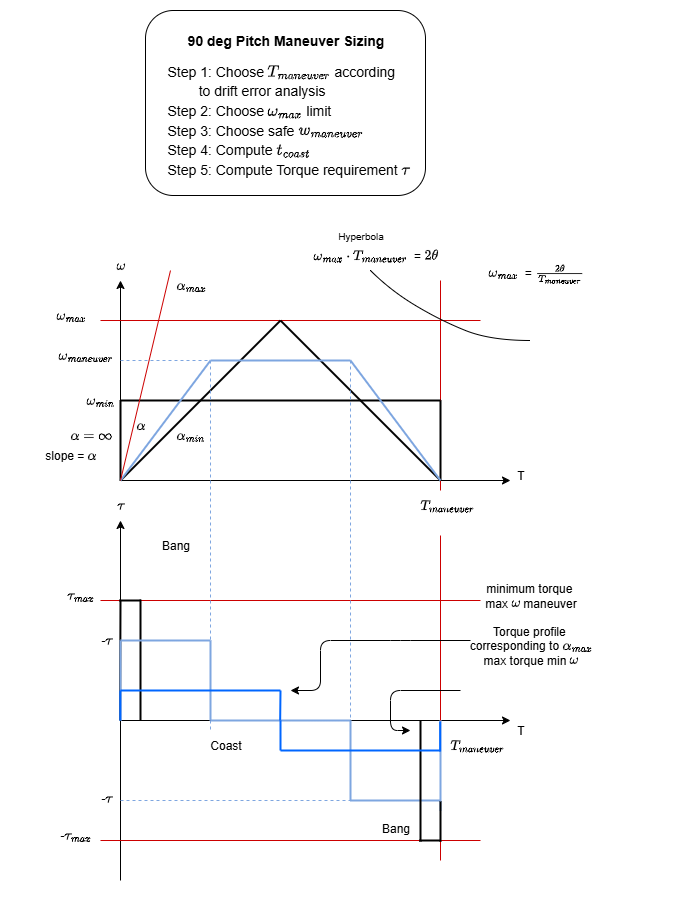

The diagram above was exported from draw.io. Its source (the exported page's mxGraphModel, read from the mxfile embedded in the PNG):
<mxGraphModel dx="1011" dy="637" grid="1" gridSize="10" guides="1" tooltips="1" connect="1" arrows="1" fold="1" page="1" pageScale="1" pageWidth="1169" pageHeight="1654" math="1" shadow="0">
  <root>
    <mxCell id="0" />
    <mxCell id="1" parent="0" />
    <mxCell id="eeCWz9_GqexhfhAyQiQK-57" value="" style="endArrow=none;html=1;rounded=0;strokeColor=#CC0000;" edge="1" parent="1">
      <mxGeometry width="50" height="50" relative="1" as="geometry">
        <mxPoint x="380" y="600" as="sourcePoint" />
        <mxPoint x="760" y="600" as="targetPoint" />
      </mxGeometry>
    </mxCell>
    <mxCell id="eeCWz9_GqexhfhAyQiQK-75" value="" style="endArrow=none;html=1;rounded=0;strokeWidth=2;" edge="1" parent="1">
      <mxGeometry width="50" height="50" relative="1" as="geometry">
        <mxPoint x="420" y="720" as="sourcePoint" />
        <mxPoint x="420" y="599" as="targetPoint" />
      </mxGeometry>
    </mxCell>
    <mxCell id="eeCWz9_GqexhfhAyQiQK-71" value="" style="endArrow=none;html=1;rounded=0;strokeWidth=2;" edge="1" parent="1">
      <mxGeometry width="50" height="50" relative="1" as="geometry">
        <mxPoint x="399.58" y="720" as="sourcePoint" />
        <mxPoint x="400" y="600" as="targetPoint" />
      </mxGeometry>
    </mxCell>
    <mxCell id="eeCWz9_GqexhfhAyQiQK-1" value="" style="endArrow=classic;html=1;rounded=0;" edge="1" parent="1">
      <mxGeometry width="50" height="50" relative="1" as="geometry">
        <mxPoint x="400" y="480" as="sourcePoint" />
        <mxPoint x="790" y="480" as="targetPoint" />
      </mxGeometry>
    </mxCell>
    <mxCell id="eeCWz9_GqexhfhAyQiQK-2" value="" style="endArrow=classic;html=1;rounded=0;" edge="1" parent="1">
      <mxGeometry width="50" height="50" relative="1" as="geometry">
        <mxPoint x="400" y="480" as="sourcePoint" />
        <mxPoint x="400" y="280" as="targetPoint" />
      </mxGeometry>
    </mxCell>
    <mxCell id="eeCWz9_GqexhfhAyQiQK-3" value="" style="endArrow=none;html=1;rounded=0;strokeColor=#CC0000;" edge="1" parent="1">
      <mxGeometry width="50" height="50" relative="1" as="geometry">
        <mxPoint x="720" y="490" as="sourcePoint" />
        <mxPoint x="720" y="280" as="targetPoint" />
      </mxGeometry>
    </mxCell>
    <mxCell id="eeCWz9_GqexhfhAyQiQK-4" value="&amp;nbsp;\(T_{maneuver}\)" style="text;html=1;align=center;verticalAlign=middle;resizable=0;points=[];autosize=1;strokeColor=none;fillColor=none;" vertex="1" parent="1">
      <mxGeometry x="665" y="490" width="120" height="30" as="geometry" />
    </mxCell>
    <mxCell id="eeCWz9_GqexhfhAyQiQK-5" value="" style="endArrow=none;html=1;rounded=0;strokeColor=#CC0000;" edge="1" parent="1">
      <mxGeometry width="50" height="50" relative="1" as="geometry">
        <mxPoint x="380" y="320" as="sourcePoint" />
        <mxPoint x="760" y="320" as="targetPoint" />
      </mxGeometry>
    </mxCell>
    <mxCell id="eeCWz9_GqexhfhAyQiQK-6" value="&amp;nbsp;\(\omega_{max}\)&amp;nbsp;" style="text;html=1;align=center;verticalAlign=middle;resizable=0;points=[];autosize=1;strokeColor=none;fillColor=none;" vertex="1" parent="1">
      <mxGeometry x="290" y="300" width="120" height="30" as="geometry" />
    </mxCell>
    <mxCell id="eeCWz9_GqexhfhAyQiQK-7" value="" style="endArrow=none;html=1;rounded=0;strokeWidth=2;" edge="1" parent="1">
      <mxGeometry width="50" height="50" relative="1" as="geometry">
        <mxPoint x="400" y="480" as="sourcePoint" />
        <mxPoint x="560" y="320" as="targetPoint" />
      </mxGeometry>
    </mxCell>
    <mxCell id="eeCWz9_GqexhfhAyQiQK-8" value="" style="endArrow=none;html=1;rounded=0;strokeWidth=2;" edge="1" parent="1">
      <mxGeometry width="50" height="50" relative="1" as="geometry">
        <mxPoint x="720" y="480" as="sourcePoint" />
        <mxPoint x="560" y="320" as="targetPoint" />
      </mxGeometry>
    </mxCell>
    <mxCell id="eeCWz9_GqexhfhAyQiQK-12" value="\(\omega_{max}\)&amp;nbsp;&amp;nbsp;= \(\frac{2\theta}{T_{maneuver}}\)&lt;div&gt;&lt;br&gt;&lt;/div&gt;" style="text;html=1;align=center;verticalAlign=middle;resizable=0;points=[];autosize=1;strokeColor=none;fillColor=none;" vertex="1" parent="1">
      <mxGeometry x="665" y="260" width="300" height="40" as="geometry" />
    </mxCell>
    <mxCell id="eeCWz9_GqexhfhAyQiQK-14" value="" style="endArrow=none;html=1;rounded=0;strokeWidth=2;" edge="1" parent="1">
      <mxGeometry width="50" height="50" relative="1" as="geometry">
        <mxPoint x="400" y="480" as="sourcePoint" />
        <mxPoint x="400" y="400" as="targetPoint" />
      </mxGeometry>
    </mxCell>
    <mxCell id="eeCWz9_GqexhfhAyQiQK-15" value="" style="endArrow=none;html=1;rounded=0;strokeWidth=2;" edge="1" parent="1">
      <mxGeometry width="50" height="50" relative="1" as="geometry">
        <mxPoint x="720" y="400" as="sourcePoint" />
        <mxPoint x="400" y="400" as="targetPoint" />
      </mxGeometry>
    </mxCell>
    <mxCell id="eeCWz9_GqexhfhAyQiQK-16" value="" style="endArrow=none;html=1;rounded=0;strokeWidth=2;" edge="1" parent="1">
      <mxGeometry width="50" height="50" relative="1" as="geometry">
        <mxPoint x="720" y="480" as="sourcePoint" />
        <mxPoint x="720" y="400" as="targetPoint" />
      </mxGeometry>
    </mxCell>
    <mxCell id="eeCWz9_GqexhfhAyQiQK-18" value="" style="endArrow=none;html=1;rounded=0;curved=1;" edge="1" parent="1">
      <mxGeometry width="50" height="50" relative="1" as="geometry">
        <mxPoint x="650" y="270" as="sourcePoint" />
        <mxPoint x="810" y="340" as="targetPoint" />
        <Array as="points">
          <mxPoint x="670" y="290" />
          <mxPoint x="720" y="320" />
          <mxPoint x="770" y="340" />
        </Array>
      </mxGeometry>
    </mxCell>
    <mxCell id="eeCWz9_GqexhfhAyQiQK-19" value="\(\omega_{max} \cdot T_{maneuver}\)&amp;nbsp; = \(2\theta\)" style="text;html=1;align=center;verticalAlign=middle;resizable=0;points=[];autosize=1;strokeColor=none;fillColor=none;" vertex="1" parent="1">
      <mxGeometry x="510" y="240" width="290" height="30" as="geometry" />
    </mxCell>
    <mxCell id="eeCWz9_GqexhfhAyQiQK-20" value="slope = \(\alpha\)" style="text;html=1;align=center;verticalAlign=middle;resizable=0;points=[];autosize=1;strokeColor=none;fillColor=none;" vertex="1" parent="1">
      <mxGeometry x="295" y="440" width="110" height="30" as="geometry" />
    </mxCell>
    <mxCell id="eeCWz9_GqexhfhAyQiQK-21" value="&amp;nbsp;\(\alpha = \infty\)&amp;nbsp;" style="text;html=1;align=center;verticalAlign=middle;resizable=0;points=[];autosize=1;strokeColor=none;fillColor=none;" vertex="1" parent="1">
      <mxGeometry x="310" y="420" width="120" height="30" as="geometry" />
    </mxCell>
    <mxCell id="eeCWz9_GqexhfhAyQiQK-22" value="&amp;nbsp;\(\alpha_{min}\)&amp;nbsp;" style="text;html=1;align=center;verticalAlign=middle;resizable=0;points=[];autosize=1;strokeColor=none;fillColor=none;" vertex="1" parent="1">
      <mxGeometry x="415" y="420" width="110" height="30" as="geometry" />
    </mxCell>
    <mxCell id="eeCWz9_GqexhfhAyQiQK-23" value="" style="endArrow=none;html=1;rounded=0;strokeColor=#7EA6E0;strokeWidth=2;" edge="1" parent="1">
      <mxGeometry width="50" height="50" relative="1" as="geometry">
        <mxPoint x="400" y="480" as="sourcePoint" />
        <mxPoint x="490" y="360" as="targetPoint" />
      </mxGeometry>
    </mxCell>
    <mxCell id="eeCWz9_GqexhfhAyQiQK-24" value="" style="endArrow=none;html=1;rounded=0;strokeColor=#7EA6E0;strokeWidth=2;" edge="1" parent="1">
      <mxGeometry width="50" height="50" relative="1" as="geometry">
        <mxPoint x="490" y="360" as="sourcePoint" />
        <mxPoint x="630" y="360" as="targetPoint" />
      </mxGeometry>
    </mxCell>
    <mxCell id="eeCWz9_GqexhfhAyQiQK-25" value="" style="endArrow=none;html=1;rounded=0;strokeColor=#7EA6E0;strokeWidth=2;" edge="1" parent="1">
      <mxGeometry width="50" height="50" relative="1" as="geometry">
        <mxPoint x="630" y="360" as="sourcePoint" />
        <mxPoint x="720" y="480" as="targetPoint" />
      </mxGeometry>
    </mxCell>
    <mxCell id="eeCWz9_GqexhfhAyQiQK-26" value="&amp;nbsp;\(\alpha\)&amp;nbsp;" style="text;html=1;align=center;verticalAlign=middle;resizable=0;points=[];autosize=1;strokeColor=none;fillColor=none;" vertex="1" parent="1">
      <mxGeometry x="380" y="410" width="80" height="30" as="geometry" />
    </mxCell>
    <mxCell id="eeCWz9_GqexhfhAyQiQK-27" value="&amp;nbsp;\(\omega_{maneuver}\)&amp;nbsp;" style="text;html=1;align=center;verticalAlign=middle;resizable=0;points=[];autosize=1;strokeColor=none;fillColor=none;" vertex="1" parent="1">
      <mxGeometry x="290" y="340" width="150" height="30" as="geometry" />
    </mxCell>
    <mxCell id="eeCWz9_GqexhfhAyQiQK-30" value="&amp;nbsp;\(\omega_{min}\)&amp;nbsp;" style="text;html=1;align=center;verticalAlign=middle;resizable=0;points=[];autosize=1;strokeColor=none;fillColor=none;" vertex="1" parent="1">
      <mxGeometry x="320" y="385" width="120" height="30" as="geometry" />
    </mxCell>
    <mxCell id="eeCWz9_GqexhfhAyQiQK-31" value="" style="endArrow=none;html=1;rounded=0;strokeColor=#7EA6E0;strokeWidth=1;dashed=1;" edge="1" parent="1">
      <mxGeometry width="50" height="50" relative="1" as="geometry">
        <mxPoint x="400" y="360" as="sourcePoint" />
        <mxPoint x="490" y="360" as="targetPoint" />
      </mxGeometry>
    </mxCell>
    <mxCell id="eeCWz9_GqexhfhAyQiQK-32" value="" style="endArrow=classic;html=1;rounded=0;" edge="1" parent="1">
      <mxGeometry width="50" height="50" relative="1" as="geometry">
        <mxPoint x="400" y="720" as="sourcePoint" />
        <mxPoint x="790" y="720" as="targetPoint" />
      </mxGeometry>
    </mxCell>
    <mxCell id="eeCWz9_GqexhfhAyQiQK-33" value="" style="endArrow=classic;html=1;rounded=0;" edge="1" parent="1">
      <mxGeometry width="50" height="50" relative="1" as="geometry">
        <mxPoint x="400" y="880" as="sourcePoint" />
        <mxPoint x="400" y="520" as="targetPoint" />
      </mxGeometry>
    </mxCell>
    <mxCell id="eeCWz9_GqexhfhAyQiQK-34" value="" style="endArrow=none;html=1;rounded=0;strokeColor=#CC0000;" edge="1" parent="1">
      <mxGeometry width="50" height="50" relative="1" as="geometry">
        <mxPoint x="720" y="860" as="sourcePoint" />
        <mxPoint x="720" y="535" as="targetPoint" />
      </mxGeometry>
    </mxCell>
    <mxCell id="eeCWz9_GqexhfhAyQiQK-36" value="&amp;nbsp;\(\omega\)&amp;nbsp;" style="text;html=1;align=center;verticalAlign=middle;resizable=0;points=[];autosize=1;strokeColor=none;fillColor=none;" vertex="1" parent="1">
      <mxGeometry x="360" y="250" width="80" height="30" as="geometry" />
    </mxCell>
    <mxCell id="eeCWz9_GqexhfhAyQiQK-37" value="T" style="text;html=1;align=center;verticalAlign=middle;resizable=0;points=[];autosize=1;strokeColor=none;fillColor=none;" vertex="1" parent="1">
      <mxGeometry x="785" y="460" width="30" height="30" as="geometry" />
    </mxCell>
    <mxCell id="eeCWz9_GqexhfhAyQiQK-38" value="T" style="text;html=1;align=center;verticalAlign=middle;resizable=0;points=[];autosize=1;strokeColor=none;fillColor=none;" vertex="1" parent="1">
      <mxGeometry x="785" y="715" width="30" height="30" as="geometry" />
    </mxCell>
    <mxCell id="eeCWz9_GqexhfhAyQiQK-39" value="&lt;font style=&quot;font-size: 10px;&quot;&gt;Hyperbola&lt;/font&gt;" style="text;html=1;align=center;verticalAlign=middle;resizable=0;points=[];autosize=1;strokeColor=none;fillColor=none;" vertex="1" parent="1">
      <mxGeometry x="605" y="220" width="70" height="30" as="geometry" />
    </mxCell>
    <mxCell id="eeCWz9_GqexhfhAyQiQK-40" value="" style="endArrow=none;html=1;rounded=0;strokeColor=#CC0000;" edge="1" parent="1">
      <mxGeometry width="50" height="50" relative="1" as="geometry">
        <mxPoint x="400" y="480" as="sourcePoint" />
        <mxPoint x="450" y="270" as="targetPoint" />
      </mxGeometry>
    </mxCell>
    <mxCell id="eeCWz9_GqexhfhAyQiQK-41" value="&amp;nbsp;\(\alpha_{max}\)&lt;span style=&quot;background-color: transparent; color: light-dark(rgb(0, 0, 0), rgb(255, 255, 255));&quot;&gt;&amp;nbsp;&lt;/span&gt;" style="text;html=1;align=center;verticalAlign=middle;resizable=0;points=[];autosize=1;strokeColor=none;fillColor=none;" vertex="1" parent="1">
      <mxGeometry x="415" y="270" width="110" height="30" as="geometry" />
    </mxCell>
    <mxCell id="eeCWz9_GqexhfhAyQiQK-43" value="&amp;nbsp;\(T_{maneuver}\)" style="text;html=1;align=center;verticalAlign=middle;resizable=0;points=[];autosize=1;strokeColor=none;fillColor=none;" vertex="1" parent="1">
      <mxGeometry x="695" y="730" width="120" height="30" as="geometry" />
    </mxCell>
    <mxCell id="eeCWz9_GqexhfhAyQiQK-45" value="" style="endArrow=none;html=1;rounded=0;strokeColor=#7EA6E0;strokeWidth=1;dashed=1;" edge="1" parent="1">
      <mxGeometry width="50" height="50" relative="1" as="geometry">
        <mxPoint x="490" y="360" as="sourcePoint" />
        <mxPoint x="490" y="730" as="targetPoint" />
      </mxGeometry>
    </mxCell>
    <mxCell id="eeCWz9_GqexhfhAyQiQK-46" value="" style="endArrow=none;html=1;rounded=0;strokeColor=#7EA6E0;strokeWidth=1;dashed=1;" edge="1" parent="1">
      <mxGeometry width="50" height="50" relative="1" as="geometry">
        <mxPoint x="630" y="360" as="sourcePoint" />
        <mxPoint x="630" y="730" as="targetPoint" />
      </mxGeometry>
    </mxCell>
    <mxCell id="eeCWz9_GqexhfhAyQiQK-47" value="" style="endArrow=none;html=1;rounded=0;strokeColor=#7EA6E0;strokeWidth=2;" edge="1" parent="1">
      <mxGeometry width="50" height="50" relative="1" as="geometry">
        <mxPoint x="400" y="720" as="sourcePoint" />
        <mxPoint x="400" y="640" as="targetPoint" />
      </mxGeometry>
    </mxCell>
    <mxCell id="eeCWz9_GqexhfhAyQiQK-48" value="" style="endArrow=none;html=1;rounded=0;strokeColor=#7EA6E0;strokeWidth=2;" edge="1" parent="1">
      <mxGeometry width="50" height="50" relative="1" as="geometry">
        <mxPoint x="490" y="640" as="sourcePoint" />
        <mxPoint x="400" y="640" as="targetPoint" />
      </mxGeometry>
    </mxCell>
    <mxCell id="eeCWz9_GqexhfhAyQiQK-49" value="" style="endArrow=none;html=1;rounded=0;strokeColor=#7EA6E0;strokeWidth=2;" edge="1" parent="1">
      <mxGeometry width="50" height="50" relative="1" as="geometry">
        <mxPoint x="720" y="800" as="sourcePoint" />
        <mxPoint x="630" y="800" as="targetPoint" />
      </mxGeometry>
    </mxCell>
    <mxCell id="eeCWz9_GqexhfhAyQiQK-50" value="" style="endArrow=none;html=1;rounded=0;strokeColor=#7EA6E0;strokeWidth=2;" edge="1" parent="1">
      <mxGeometry width="50" height="50" relative="1" as="geometry">
        <mxPoint x="490" y="720" as="sourcePoint" />
        <mxPoint x="490" y="640" as="targetPoint" />
      </mxGeometry>
    </mxCell>
    <mxCell id="eeCWz9_GqexhfhAyQiQK-51" value="" style="endArrow=none;html=1;rounded=0;strokeColor=#7EA6E0;strokeWidth=2;" edge="1" parent="1">
      <mxGeometry width="50" height="50" relative="1" as="geometry">
        <mxPoint x="630" y="800" as="sourcePoint" />
        <mxPoint x="630" y="720" as="targetPoint" />
      </mxGeometry>
    </mxCell>
    <mxCell id="eeCWz9_GqexhfhAyQiQK-52" value="" style="endArrow=none;html=1;rounded=0;strokeColor=#7EA6E0;strokeWidth=2;" edge="1" parent="1">
      <mxGeometry width="50" height="50" relative="1" as="geometry">
        <mxPoint x="720" y="810" as="sourcePoint" />
        <mxPoint x="720" y="720" as="targetPoint" />
      </mxGeometry>
    </mxCell>
    <mxCell id="eeCWz9_GqexhfhAyQiQK-53" value="" style="endArrow=none;html=1;rounded=0;strokeColor=#7EA6E0;strokeWidth=2;" edge="1" parent="1">
      <mxGeometry width="50" height="50" relative="1" as="geometry">
        <mxPoint x="630" y="720" as="sourcePoint" />
        <mxPoint x="490" y="720" as="targetPoint" />
      </mxGeometry>
    </mxCell>
    <mxCell id="eeCWz9_GqexhfhAyQiQK-55" value="" style="endArrow=none;html=1;rounded=0;strokeColor=#7EA6E0;strokeWidth=1;dashed=1;" edge="1" parent="1">
      <mxGeometry width="50" height="50" relative="1" as="geometry">
        <mxPoint x="400" y="800" as="sourcePoint" />
        <mxPoint x="640" y="800" as="targetPoint" />
      </mxGeometry>
    </mxCell>
    <mxCell id="eeCWz9_GqexhfhAyQiQK-58" value="" style="endArrow=none;html=1;rounded=0;strokeColor=#CC0000;" edge="1" parent="1">
      <mxGeometry width="50" height="50" relative="1" as="geometry">
        <mxPoint x="380" y="840" as="sourcePoint" />
        <mxPoint x="760" y="840" as="targetPoint" />
      </mxGeometry>
    </mxCell>
    <mxCell id="eeCWz9_GqexhfhAyQiQK-59" value="\(\tau_{max}\)" style="text;html=1;align=center;verticalAlign=middle;resizable=0;points=[];autosize=1;strokeColor=none;fillColor=none;" vertex="1" parent="1">
      <mxGeometry x="310" y="580" width="100" height="30" as="geometry" />
    </mxCell>
    <mxCell id="eeCWz9_GqexhfhAyQiQK-60" value="-\(\tau_{max}\)" style="text;html=1;align=center;verticalAlign=middle;resizable=0;points=[];autosize=1;strokeColor=none;fillColor=none;" vertex="1" parent="1">
      <mxGeometry x="305" y="820" width="100" height="30" as="geometry" />
    </mxCell>
    <mxCell id="eeCWz9_GqexhfhAyQiQK-61" value="-\(\tau\)" style="text;html=1;align=center;verticalAlign=middle;resizable=0;points=[];autosize=1;strokeColor=none;fillColor=none;" vertex="1" parent="1">
      <mxGeometry x="356" y="783" width="60" height="30" as="geometry" />
    </mxCell>
    <mxCell id="eeCWz9_GqexhfhAyQiQK-62" value="-\(\tau\)" style="text;html=1;align=center;verticalAlign=middle;resizable=0;points=[];autosize=1;strokeColor=none;fillColor=none;" vertex="1" parent="1">
      <mxGeometry x="356" y="625" width="60" height="30" as="geometry" />
    </mxCell>
    <mxCell id="eeCWz9_GqexhfhAyQiQK-63" value="Bang" style="text;html=1;align=center;verticalAlign=middle;resizable=0;points=[];autosize=1;strokeColor=none;fillColor=none;" vertex="1" parent="1">
      <mxGeometry x="430" y="530" width="50" height="30" as="geometry" />
    </mxCell>
    <mxCell id="eeCWz9_GqexhfhAyQiQK-64" value="Coast" style="text;html=1;align=center;verticalAlign=middle;resizable=0;points=[];autosize=1;strokeColor=none;fillColor=none;" vertex="1" parent="1">
      <mxGeometry x="480" y="730" width="50" height="30" as="geometry" />
    </mxCell>
    <mxCell id="eeCWz9_GqexhfhAyQiQK-65" value="Bang" style="text;html=1;align=center;verticalAlign=middle;resizable=0;points=[];autosize=1;strokeColor=none;fillColor=none;" vertex="1" parent="1">
      <mxGeometry x="650" y="813" width="50" height="30" as="geometry" />
    </mxCell>
    <mxCell id="eeCWz9_GqexhfhAyQiQK-68" value="\(\tau\)" style="text;html=1;align=center;verticalAlign=middle;resizable=0;points=[];autosize=1;strokeColor=none;fillColor=none;" vertex="1" parent="1">
      <mxGeometry x="370" y="490" width="60" height="30" as="geometry" />
    </mxCell>
    <mxCell id="eeCWz9_GqexhfhAyQiQK-69" value="" style="group" vertex="1" connectable="0" parent="1">
      <mxGeometry x="425" y="10" width="320" height="185" as="geometry" />
    </mxCell>
    <mxCell id="eeCWz9_GqexhfhAyQiQK-67" value="" style="rounded=1;whiteSpace=wrap;html=1;" vertex="1" parent="eeCWz9_GqexhfhAyQiQK-69">
      <mxGeometry width="280" height="185" as="geometry" />
    </mxCell>
    <mxCell id="eeCWz9_GqexhfhAyQiQK-13" value="&lt;div style=&quot;line-height: 140%;&quot;&gt;&lt;font face=&quot;Helvetica&quot; style=&quot;font-size: 14px; line-height: 140%;&quot;&gt;Step 1: Choose \(T_{maneuver}\) according&amp;nbsp;&lt;/font&gt;&lt;div&gt;&lt;font face=&quot;Helvetica&quot; style=&quot;font-size: 14px; line-height: 140%;&quot;&gt;&lt;span style=&quot;white-space: pre;&quot;&gt;&#09;&lt;/span&gt;to drift error analysis&lt;/font&gt;&lt;div&gt;&lt;font face=&quot;Helvetica&quot; style=&quot;font-size: 14px; line-height: 140%;&quot;&gt;Step 2: Choose \(\omega_{max}\) limit&amp;nbsp;&lt;/font&gt;&lt;/div&gt;&lt;div&gt;&lt;font face=&quot;Helvetica&quot; style=&quot;font-size: 14px; line-height: 140%;&quot;&gt;Step 3: Choose safe \(w_{maneuver}\)&lt;br&gt;&lt;/font&gt;&lt;/div&gt;&lt;div&gt;&lt;font face=&quot;Helvetica&quot; style=&quot;font-size: 14px; line-height: 140%;&quot;&gt;Step 4: Compute \(t_{coast}\)&lt;/font&gt;&lt;/div&gt;&lt;div&gt;&lt;font face=&quot;Helvetica&quot; style=&quot;font-size: 14px; line-height: 140%;&quot;&gt;Step 5: Compute Torque requirement \(\tau\)&lt;/font&gt;&lt;/div&gt;&lt;/div&gt;&lt;/div&gt;" style="text;html=1;align=left;verticalAlign=middle;resizable=0;points=[];autosize=1;strokeColor=none;fillColor=none;" vertex="1" parent="eeCWz9_GqexhfhAyQiQK-69">
      <mxGeometry x="20" y="45" width="300" height="130" as="geometry" />
    </mxCell>
    <mxCell id="eeCWz9_GqexhfhAyQiQK-66" value="&lt;b&gt;&lt;font style=&quot;font-size: 14px;&quot;&gt;90 deg Pitch Maneuver Sizing&lt;/font&gt;&lt;/b&gt;" style="text;html=1;align=center;verticalAlign=middle;resizable=0;points=[];autosize=1;strokeColor=none;fillColor=none;" vertex="1" parent="eeCWz9_GqexhfhAyQiQK-69">
      <mxGeometry x="30" y="15" width="220" height="30" as="geometry" />
    </mxCell>
    <mxCell id="eeCWz9_GqexhfhAyQiQK-73" value="" style="endArrow=none;html=1;rounded=0;strokeWidth=2;" edge="1" parent="1">
      <mxGeometry width="50" height="50" relative="1" as="geometry">
        <mxPoint x="420" y="600" as="sourcePoint" />
        <mxPoint x="399" y="600" as="targetPoint" />
      </mxGeometry>
    </mxCell>
    <mxCell id="eeCWz9_GqexhfhAyQiQK-76" value="" style="endArrow=none;html=1;rounded=0;strokeWidth=2;" edge="1" parent="1">
      <mxGeometry width="50" height="50" relative="1" as="geometry">
        <mxPoint x="700" y="841" as="sourcePoint" />
        <mxPoint x="700" y="720" as="targetPoint" />
      </mxGeometry>
    </mxCell>
    <mxCell id="eeCWz9_GqexhfhAyQiQK-77" value="" style="endArrow=none;html=1;rounded=0;strokeWidth=2;" edge="1" parent="1">
      <mxGeometry width="50" height="50" relative="1" as="geometry">
        <mxPoint x="720" y="840" as="sourcePoint" />
        <mxPoint x="699" y="840" as="targetPoint" />
      </mxGeometry>
    </mxCell>
    <mxCell id="eeCWz9_GqexhfhAyQiQK-78" value="" style="endArrow=none;html=1;rounded=0;strokeWidth=2;" edge="1" parent="1">
      <mxGeometry width="50" height="50" relative="1" as="geometry">
        <mxPoint x="720" y="841" as="sourcePoint" />
        <mxPoint x="720" y="801" as="targetPoint" />
      </mxGeometry>
    </mxCell>
    <mxCell id="eeCWz9_GqexhfhAyQiQK-80" value="" style="endArrow=classic;html=1;rounded=1;curved=0;" edge="1" parent="1">
      <mxGeometry width="50" height="50" relative="1" as="geometry">
        <mxPoint x="740" y="690" as="sourcePoint" />
        <mxPoint x="690" y="730" as="targetPoint" />
        <Array as="points">
          <mxPoint x="670" y="690" />
          <mxPoint x="670" y="730" />
        </Array>
      </mxGeometry>
    </mxCell>
    <mxCell id="eeCWz9_GqexhfhAyQiQK-81" value="Torque profile&amp;nbsp;&lt;div&gt;corresponding&amp;nbsp;&lt;span style=&quot;background-color: transparent; color: light-dark(rgb(0, 0, 0), rgb(255, 255, 255));&quot;&gt;to \(\alpha_{max}\)&lt;/span&gt;&lt;/div&gt;&lt;div&gt;&lt;span style=&quot;background-color: transparent; color: light-dark(rgb(0, 0, 0), rgb(255, 255, 255));&quot;&gt;max torque min \(\omega\)&lt;/span&gt;&lt;/div&gt;" style="text;html=1;align=center;verticalAlign=middle;resizable=0;points=[];autosize=1;strokeColor=none;fillColor=none;" vertex="1" parent="1">
      <mxGeometry x="710" y="615" width="200" height="60" as="geometry" />
    </mxCell>
    <mxCell id="eeCWz9_GqexhfhAyQiQK-82" value="" style="endArrow=none;html=1;rounded=0;strokeColor=light-dark(#0066ff, #436697);strokeWidth=2;" edge="1" parent="1">
      <mxGeometry width="50" height="50" relative="1" as="geometry">
        <mxPoint x="559.6600000000001" y="720" as="sourcePoint" />
        <mxPoint x="560" y="690" as="targetPoint" />
      </mxGeometry>
    </mxCell>
    <mxCell id="eeCWz9_GqexhfhAyQiQK-83" value="" style="endArrow=none;html=1;rounded=0;strokeColor=light-dark(#0066ff, #436697);strokeWidth=2;" edge="1" parent="1">
      <mxGeometry width="50" height="50" relative="1" as="geometry">
        <mxPoint x="560" y="690" as="sourcePoint" />
        <mxPoint x="400" y="690" as="targetPoint" />
      </mxGeometry>
    </mxCell>
    <mxCell id="eeCWz9_GqexhfhAyQiQK-84" value="" style="endArrow=none;html=1;rounded=0;strokeColor=light-dark(#0066ff, #436697);strokeWidth=2;" edge="1" parent="1">
      <mxGeometry width="50" height="50" relative="1" as="geometry">
        <mxPoint x="560" y="750" as="sourcePoint" />
        <mxPoint x="559.9999999999999" y="720" as="targetPoint" />
      </mxGeometry>
    </mxCell>
    <mxCell id="eeCWz9_GqexhfhAyQiQK-85" value="" style="endArrow=none;html=1;rounded=0;strokeColor=light-dark(#0066ff, #436697);strokeWidth=2;" edge="1" parent="1">
      <mxGeometry width="50" height="50" relative="1" as="geometry">
        <mxPoint x="720" y="750" as="sourcePoint" />
        <mxPoint x="560" y="750" as="targetPoint" />
      </mxGeometry>
    </mxCell>
    <mxCell id="eeCWz9_GqexhfhAyQiQK-86" value="" style="endArrow=classic;html=1;rounded=1;curved=0;" edge="1" parent="1">
      <mxGeometry width="50" height="50" relative="1" as="geometry">
        <mxPoint x="750" y="640" as="sourcePoint" />
        <mxPoint x="570" y="690" as="targetPoint" />
        <Array as="points">
          <mxPoint x="680" y="640" />
          <mxPoint x="600" y="640" />
          <mxPoint x="600" y="690" />
        </Array>
      </mxGeometry>
    </mxCell>
    <mxCell id="eeCWz9_GqexhfhAyQiQK-87" value="minimum torque&amp;nbsp;&lt;div&gt;max \(\omega\) maneuver&lt;/div&gt;" style="text;html=1;align=center;verticalAlign=middle;resizable=0;points=[];autosize=1;strokeColor=none;fillColor=none;" vertex="1" parent="1">
      <mxGeometry x="730" y="575" width="160" height="40" as="geometry" />
    </mxCell>
    <mxCell id="eeCWz9_GqexhfhAyQiQK-89" value="" style="endArrow=none;html=1;rounded=0;strokeColor=light-dark(#0066ff, #436697);strokeWidth=2;" edge="1" parent="1">
      <mxGeometry width="50" height="50" relative="1" as="geometry">
        <mxPoint x="399.8300000000001" y="720" as="sourcePoint" />
        <mxPoint x="399.83" y="690" as="targetPoint" />
      </mxGeometry>
    </mxCell>
    <mxCell id="eeCWz9_GqexhfhAyQiQK-90" value="" style="endArrow=none;html=1;rounded=0;strokeColor=light-dark(#0066ff, #436697);strokeWidth=2;" edge="1" parent="1">
      <mxGeometry width="50" height="50" relative="1" as="geometry">
        <mxPoint x="719.6400000000001" y="751" as="sourcePoint" />
        <mxPoint x="719.64" y="721" as="targetPoint" />
      </mxGeometry>
    </mxCell>
  </root>
</mxGraphModel>